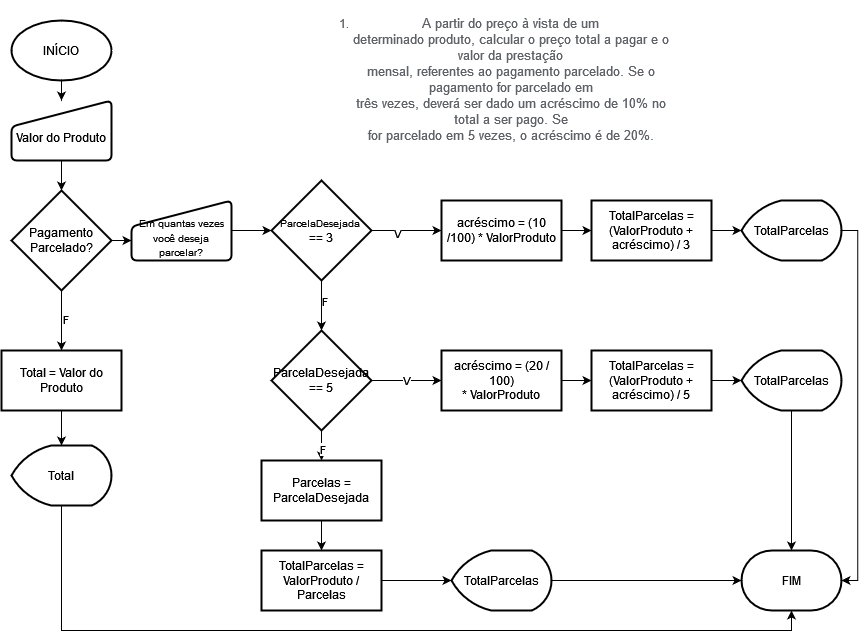

The diagram above was exported from draw.io. Its source (the exported page's mxGraphModel, read from the mxfile embedded in the PNG):
<mxGraphModel dx="2785" dy="2324" grid="1" gridSize="10" guides="1" tooltips="1" connect="1" arrows="1" fold="1" page="1" pageScale="1" pageWidth="827" pageHeight="1169" math="0" shadow="0">
  <root>
    <mxCell id="0" />
    <mxCell id="1" parent="0" />
    <mxCell id="zpI69QmgkTldzAM-xwck-1" value="&lt;ol type=&quot;1&quot; start=&quot;1&quot; style=&quot;margin-top:0cm&quot;&gt;&lt;li style=&quot;color:#5F6368;margin-bottom:0cm;margin-bottom:.0001pt;&lt;br/&gt;     line-height:normal;mso-list:l0 level1 lfo1&quot; class=&quot;MsoNormal&quot;&gt;&lt;span style=&quot;font-size:10.0pt;&lt;br/&gt;     font-family:Roboto;mso-fareast-font-family:Roboto;mso-bidi-font-family:&lt;br/&gt;     Roboto;background:white;mso-highlight:white&quot;&gt;A partir do preço à vista de um&lt;br&gt;     determinado produto, calcular o preço total a pagar e o valor da prestação&lt;br&gt;     mensal, referentes ao pagamento parcelado. Se o pagamento for parcelado em&lt;br&gt;     três vezes, deverá ser dado um acréscimo de 10% no total a ser pago. Se&lt;br&gt;     for parcelado em 5 vezes, o acréscimo é de 20%.&lt;/span&gt;&lt;/li&gt;&lt;/ol&gt;" style="text;strokeColor=none;align=center;fillColor=none;html=1;verticalAlign=middle;whiteSpace=wrap;rounded=0;" parent="1" vertex="1">
      <mxGeometry x="500" y="-240" width="360" height="170" as="geometry" />
    </mxCell>
    <mxCell id="-nDuluZB18oui_9ilm64-1" value="" style="edgeStyle=orthogonalEdgeStyle;rounded=0;orthogonalLoop=1;jettySize=auto;html=1;" parent="1" source="-nDuluZB18oui_9ilm64-2" target="-nDuluZB18oui_9ilm64-4" edge="1">
      <mxGeometry relative="1" as="geometry" />
    </mxCell>
    <mxCell id="-nDuluZB18oui_9ilm64-2" value="INÍCIO" style="strokeWidth=2;html=1;shape=mxgraph.flowchart.start_1;whiteSpace=wrap;" parent="1" vertex="1">
      <mxGeometry x="200" y="-220" width="100" height="60" as="geometry" />
    </mxCell>
    <mxCell id="-nDuluZB18oui_9ilm64-3" value="" style="edgeStyle=orthogonalEdgeStyle;rounded=0;orthogonalLoop=1;jettySize=auto;html=1;" parent="1" source="-nDuluZB18oui_9ilm64-4" target="-nDuluZB18oui_9ilm64-8" edge="1">
      <mxGeometry relative="1" as="geometry" />
    </mxCell>
    <mxCell id="-nDuluZB18oui_9ilm64-4" value="&lt;div&gt;&lt;br&gt;&lt;/div&gt;Valor do Produto" style="html=1;strokeWidth=2;shape=manualInput;whiteSpace=wrap;rounded=1;size=26;arcSize=11;" parent="1" vertex="1">
      <mxGeometry x="200" y="-140" width="100" height="60" as="geometry" />
    </mxCell>
    <mxCell id="-nDuluZB18oui_9ilm64-5" value="" style="edgeStyle=orthogonalEdgeStyle;rounded=0;orthogonalLoop=1;jettySize=auto;html=1;entryX=0;entryY=0.667;entryDx=0;entryDy=0;entryPerimeter=0;" parent="1" source="-nDuluZB18oui_9ilm64-8" target="-nDuluZB18oui_9ilm64-42" edge="1">
      <mxGeometry relative="1" as="geometry">
        <mxPoint x="370" as="targetPoint" />
      </mxGeometry>
    </mxCell>
    <mxCell id="-nDuluZB18oui_9ilm64-6" value="" style="edgeStyle=orthogonalEdgeStyle;rounded=0;orthogonalLoop=1;jettySize=auto;html=1;" parent="1" source="-nDuluZB18oui_9ilm64-8" target="-nDuluZB18oui_9ilm64-10" edge="1">
      <mxGeometry relative="1" as="geometry" />
    </mxCell>
    <mxCell id="-nDuluZB18oui_9ilm64-7" value="F" style="edgeLabel;html=1;align=center;verticalAlign=middle;resizable=0;points=[];" parent="-nDuluZB18oui_9ilm64-6" vertex="1" connectable="0">
      <mxGeometry x="-0.0889" y="3" relative="1" as="geometry">
        <mxPoint as="offset" />
      </mxGeometry>
    </mxCell>
    <mxCell id="-nDuluZB18oui_9ilm64-8" value="Pagamento Parcelado?" style="strokeWidth=2;html=1;shape=mxgraph.flowchart.decision;whiteSpace=wrap;" parent="1" vertex="1">
      <mxGeometry x="200" y="-50" width="100" height="100" as="geometry" />
    </mxCell>
    <mxCell id="-nDuluZB18oui_9ilm64-9" value="" style="edgeStyle=orthogonalEdgeStyle;rounded=0;orthogonalLoop=1;jettySize=auto;html=1;" parent="1" source="-nDuluZB18oui_9ilm64-10" target="-nDuluZB18oui_9ilm64-12" edge="1">
      <mxGeometry relative="1" as="geometry" />
    </mxCell>
    <mxCell id="-nDuluZB18oui_9ilm64-10" value="Total = Valor do Produto" style="whiteSpace=wrap;html=1;strokeWidth=2;" parent="1" vertex="1">
      <mxGeometry x="190" y="110" width="120" height="60" as="geometry" />
    </mxCell>
    <mxCell id="-nDuluZB18oui_9ilm64-11" value="" style="edgeStyle=orthogonalEdgeStyle;rounded=0;orthogonalLoop=1;jettySize=auto;html=1;entryX=0.5;entryY=1;entryDx=0;entryDy=0;entryPerimeter=0;" parent="1" source="-nDuluZB18oui_9ilm64-12" target="-nDuluZB18oui_9ilm64-13" edge="1">
      <mxGeometry relative="1" as="geometry">
        <Array as="points">
          <mxPoint x="250" y="390" />
          <mxPoint x="980" y="390" />
        </Array>
      </mxGeometry>
    </mxCell>
    <mxCell id="-nDuluZB18oui_9ilm64-12" value="Total" style="strokeWidth=2;html=1;shape=mxgraph.flowchart.display;whiteSpace=wrap;" parent="1" vertex="1">
      <mxGeometry x="200" y="205" width="100" height="60" as="geometry" />
    </mxCell>
    <mxCell id="-nDuluZB18oui_9ilm64-13" value="FIM" style="strokeWidth=2;html=1;shape=mxgraph.flowchart.terminator;whiteSpace=wrap;" parent="1" vertex="1">
      <mxGeometry x="930" y="310" width="100" height="60" as="geometry" />
    </mxCell>
    <mxCell id="-nDuluZB18oui_9ilm64-14" value="" style="edgeStyle=orthogonalEdgeStyle;rounded=0;orthogonalLoop=1;jettySize=auto;html=1;" parent="1" source="-nDuluZB18oui_9ilm64-18" target="-nDuluZB18oui_9ilm64-20" edge="1">
      <mxGeometry relative="1" as="geometry" />
    </mxCell>
    <mxCell id="-nDuluZB18oui_9ilm64-15" value="V" style="edgeLabel;html=1;align=center;verticalAlign=middle;resizable=0;points=[];" parent="-nDuluZB18oui_9ilm64-14" vertex="1" connectable="0">
      <mxGeometry x="-0.2762" y="-2" relative="1" as="geometry">
        <mxPoint as="offset" />
      </mxGeometry>
    </mxCell>
    <mxCell id="-nDuluZB18oui_9ilm64-16" value="" style="edgeStyle=orthogonalEdgeStyle;rounded=0;orthogonalLoop=1;jettySize=auto;html=1;" parent="1" source="-nDuluZB18oui_9ilm64-18" target="-nDuluZB18oui_9ilm64-24" edge="1">
      <mxGeometry relative="1" as="geometry" />
    </mxCell>
    <mxCell id="-nDuluZB18oui_9ilm64-17" value="F" style="edgeLabel;html=1;align=center;verticalAlign=middle;resizable=0;points=[];" parent="-nDuluZB18oui_9ilm64-16" vertex="1" connectable="0">
      <mxGeometry x="-0.2494" y="2" relative="1" as="geometry">
        <mxPoint as="offset" />
      </mxGeometry>
    </mxCell>
    <mxCell id="-nDuluZB18oui_9ilm64-18" value="&lt;font style=&quot;font-size: 10px;&quot;&gt;ParcelaDesejada&amp;nbsp;&lt;/font&gt;&lt;div&gt;== 3&lt;/div&gt;" style="strokeWidth=2;html=1;shape=mxgraph.flowchart.decision;whiteSpace=wrap;" parent="1" vertex="1">
      <mxGeometry x="460" y="-60" width="100" height="100" as="geometry" />
    </mxCell>
    <mxCell id="-nDuluZB18oui_9ilm64-19" value="" style="edgeStyle=orthogonalEdgeStyle;rounded=0;orthogonalLoop=1;jettySize=auto;html=1;" parent="1" source="-nDuluZB18oui_9ilm64-20" target="-nDuluZB18oui_9ilm64-28" edge="1">
      <mxGeometry relative="1" as="geometry" />
    </mxCell>
    <mxCell id="-nDuluZB18oui_9ilm64-20" value="acréscimo = (10 /100) * ValorProduto" style="whiteSpace=wrap;html=1;strokeWidth=2;" parent="1" vertex="1">
      <mxGeometry x="630" y="-40" width="120" height="60" as="geometry" />
    </mxCell>
    <mxCell id="-nDuluZB18oui_9ilm64-21" value="V" style="edgeStyle=orthogonalEdgeStyle;rounded=0;orthogonalLoop=1;jettySize=auto;html=1;" parent="1" source="-nDuluZB18oui_9ilm64-24" target="-nDuluZB18oui_9ilm64-26" edge="1">
      <mxGeometry relative="1" as="geometry" />
    </mxCell>
    <mxCell id="-nDuluZB18oui_9ilm64-22" value="" style="edgeStyle=orthogonalEdgeStyle;rounded=0;orthogonalLoop=1;jettySize=auto;html=1;entryX=0.5;entryY=0;entryDx=0;entryDy=0;" parent="1" source="-nDuluZB18oui_9ilm64-24" target="-nDuluZB18oui_9ilm64-38" edge="1">
      <mxGeometry relative="1" as="geometry">
        <mxPoint x="509.9999999999999" y="320" as="targetPoint" />
      </mxGeometry>
    </mxCell>
    <mxCell id="-nDuluZB18oui_9ilm64-23" value="F" style="edgeLabel;html=1;align=center;verticalAlign=middle;resizable=0;points=[];" parent="-nDuluZB18oui_9ilm64-22" vertex="1" connectable="0">
      <mxGeometry x="-0.3204" relative="1" as="geometry">
        <mxPoint as="offset" />
      </mxGeometry>
    </mxCell>
    <mxCell id="-nDuluZB18oui_9ilm64-24" value="ParcelaDesejada == 5" style="rhombus;whiteSpace=wrap;html=1;strokeWidth=2;" parent="1" vertex="1">
      <mxGeometry x="460" y="90" width="100" height="100" as="geometry" />
    </mxCell>
    <mxCell id="-nDuluZB18oui_9ilm64-25" value="" style="edgeStyle=orthogonalEdgeStyle;rounded=0;orthogonalLoop=1;jettySize=auto;html=1;" parent="1" source="-nDuluZB18oui_9ilm64-26" target="-nDuluZB18oui_9ilm64-32" edge="1">
      <mxGeometry relative="1" as="geometry" />
    </mxCell>
    <mxCell id="-nDuluZB18oui_9ilm64-26" value="acréscimo = (20 / 100)&lt;div&gt;* ValorProduto&lt;/div&gt;" style="whiteSpace=wrap;html=1;strokeWidth=2;" parent="1" vertex="1">
      <mxGeometry x="630" y="110" width="120" height="60" as="geometry" />
    </mxCell>
    <mxCell id="-nDuluZB18oui_9ilm64-27" value="" style="edgeStyle=orthogonalEdgeStyle;rounded=0;orthogonalLoop=1;jettySize=auto;html=1;" parent="1" source="-nDuluZB18oui_9ilm64-28" target="-nDuluZB18oui_9ilm64-30" edge="1">
      <mxGeometry relative="1" as="geometry" />
    </mxCell>
    <mxCell id="-nDuluZB18oui_9ilm64-28" value="TotalParcelas = (ValorProduto + acréscimo) / 3" style="whiteSpace=wrap;html=1;strokeWidth=2;" parent="1" vertex="1">
      <mxGeometry x="780" y="-40" width="120" height="60" as="geometry" />
    </mxCell>
    <mxCell id="-nDuluZB18oui_9ilm64-29" value="" style="edgeStyle=orthogonalEdgeStyle;rounded=0;orthogonalLoop=1;jettySize=auto;html=1;entryX=1;entryY=0.5;entryDx=0;entryDy=0;entryPerimeter=0;exitX=1;exitY=0.5;exitDx=0;exitDy=0;exitPerimeter=0;" parent="1" source="-nDuluZB18oui_9ilm64-30" target="-nDuluZB18oui_9ilm64-13" edge="1">
      <mxGeometry relative="1" as="geometry">
        <mxPoint x="1160.0000000000005" y="10" as="targetPoint" />
        <Array as="points">
          <mxPoint x="1046.15" y="-10" />
          <mxPoint x="1046.15" y="340" />
        </Array>
      </mxGeometry>
    </mxCell>
    <mxCell id="-nDuluZB18oui_9ilm64-30" value="TotalParcelas" style="strokeWidth=2;html=1;shape=mxgraph.flowchart.display;whiteSpace=wrap;" parent="1" vertex="1">
      <mxGeometry x="930" y="-40" width="100" height="60" as="geometry" />
    </mxCell>
    <mxCell id="-nDuluZB18oui_9ilm64-31" value="" style="edgeStyle=orthogonalEdgeStyle;rounded=0;orthogonalLoop=1;jettySize=auto;html=1;" parent="1" source="-nDuluZB18oui_9ilm64-32" target="-nDuluZB18oui_9ilm64-34" edge="1">
      <mxGeometry relative="1" as="geometry" />
    </mxCell>
    <mxCell id="-nDuluZB18oui_9ilm64-32" value="TotalParcelas = (ValorProduto + acréscimo) / 5" style="whiteSpace=wrap;html=1;strokeWidth=2;" parent="1" vertex="1">
      <mxGeometry x="780" y="110" width="120" height="60" as="geometry" />
    </mxCell>
    <mxCell id="-nDuluZB18oui_9ilm64-33" value="" style="edgeStyle=orthogonalEdgeStyle;rounded=0;orthogonalLoop=1;jettySize=auto;html=1;entryX=0.5;entryY=0;entryDx=0;entryDy=0;entryPerimeter=0;" parent="1" source="-nDuluZB18oui_9ilm64-34" target="-nDuluZB18oui_9ilm64-13" edge="1">
      <mxGeometry relative="1" as="geometry">
        <mxPoint x="1160.0000000000005" y="140" as="targetPoint" />
      </mxGeometry>
    </mxCell>
    <mxCell id="-nDuluZB18oui_9ilm64-34" value="TotalParcelas" style="strokeWidth=2;html=1;shape=mxgraph.flowchart.display;whiteSpace=wrap;" parent="1" vertex="1">
      <mxGeometry x="930" y="110" width="100" height="60" as="geometry" />
    </mxCell>
    <mxCell id="-nDuluZB18oui_9ilm64-35" value="" style="edgeStyle=orthogonalEdgeStyle;rounded=0;orthogonalLoop=1;jettySize=auto;html=1;" parent="1" source="-nDuluZB18oui_9ilm64-36" target="-nDuluZB18oui_9ilm64-40" edge="1">
      <mxGeometry relative="1" as="geometry" />
    </mxCell>
    <mxCell id="-nDuluZB18oui_9ilm64-36" value="TotalParcelas = ValorProduto / Parcelas" style="whiteSpace=wrap;html=1;strokeWidth=2;" parent="1" vertex="1">
      <mxGeometry x="450" y="310" width="120" height="60" as="geometry" />
    </mxCell>
    <mxCell id="-nDuluZB18oui_9ilm64-37" value="" style="edgeStyle=orthogonalEdgeStyle;rounded=0;orthogonalLoop=1;jettySize=auto;html=1;" parent="1" source="-nDuluZB18oui_9ilm64-38" target="-nDuluZB18oui_9ilm64-36" edge="1">
      <mxGeometry relative="1" as="geometry" />
    </mxCell>
    <mxCell id="-nDuluZB18oui_9ilm64-38" value="Parcelas = ParcelaDesejada" style="whiteSpace=wrap;html=1;strokeWidth=2;" parent="1" vertex="1">
      <mxGeometry x="450" y="220" width="120" height="60" as="geometry" />
    </mxCell>
    <mxCell id="-nDuluZB18oui_9ilm64-39" value="" style="edgeStyle=orthogonalEdgeStyle;rounded=0;orthogonalLoop=1;jettySize=auto;html=1;entryX=0;entryY=0.5;entryDx=0;entryDy=0;entryPerimeter=0;" parent="1" source="-nDuluZB18oui_9ilm64-40" target="-nDuluZB18oui_9ilm64-13" edge="1">
      <mxGeometry relative="1" as="geometry">
        <mxPoint x="830" y="340" as="targetPoint" />
      </mxGeometry>
    </mxCell>
    <mxCell id="-nDuluZB18oui_9ilm64-40" value="TotalParcelas" style="strokeWidth=2;html=1;shape=mxgraph.flowchart.display;whiteSpace=wrap;" parent="1" vertex="1">
      <mxGeometry x="640" y="310" width="100" height="60" as="geometry" />
    </mxCell>
    <mxCell id="-nDuluZB18oui_9ilm64-41" value="" style="edgeStyle=orthogonalEdgeStyle;rounded=0;orthogonalLoop=1;jettySize=auto;html=1;" parent="1" source="-nDuluZB18oui_9ilm64-42" target="-nDuluZB18oui_9ilm64-18" edge="1">
      <mxGeometry relative="1" as="geometry" />
    </mxCell>
    <mxCell id="-nDuluZB18oui_9ilm64-42" value="&lt;div&gt;&lt;font style=&quot;font-size: 10px;&quot;&gt;&lt;br&gt;&lt;/font&gt;&lt;/div&gt;&lt;font style=&quot;font-size: 10px;&quot;&gt;Em quantas vezes você deseja parcelar?&lt;/font&gt;" style="html=1;strokeWidth=2;shape=manualInput;whiteSpace=wrap;rounded=1;size=26;arcSize=11;" parent="1" vertex="1">
      <mxGeometry x="320" y="-40" width="100" height="60" as="geometry" />
    </mxCell>
  </root>
</mxGraphModel>